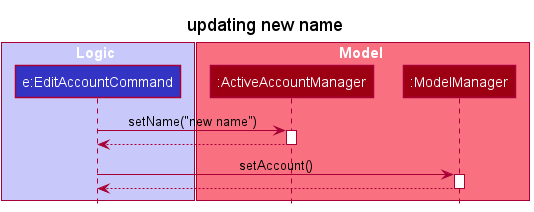

The diagram above was rendered by PlantUML. Its source (embedded in the PNG):
@startuml
!include style.puml

title updating new name

box Logic LOGIC_COLOR_T1
participant "e:EditAccountCommand" as EditAccountCommand LOGIC_COLOR
end box

box Model MODEL_COLOR_T1
participant ":ActiveAccountManager" as ActiveAccount MODEL_COLOR
participant ":ModelManager" as Model MODEL_COLOR
end box


EditAccountCommand -> ActiveAccount: setName("new name")
activate ActiveAccount

ActiveAccount --> EditAccountCommand
deactivate ActiveAccount

EditAccountCommand -> Model: setAccount()
activate Model

Model --> EditAccountCommand
deactivate Model

@enduml